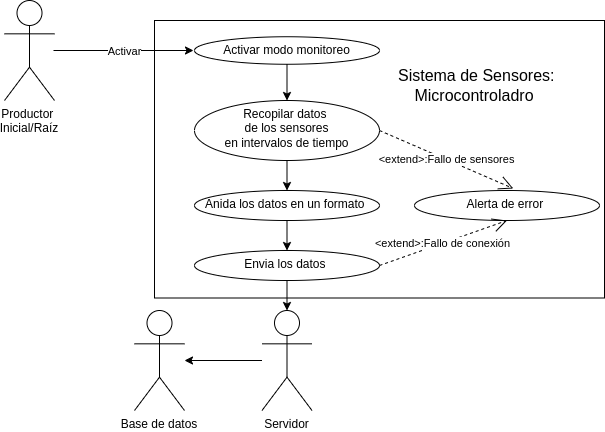

The diagram above was exported from draw.io. Its source (the exported page's mxGraphModel, read from the mxfile embedded in the PNG):
<mxGraphModel dx="846" dy="848" grid="1" gridSize="10" guides="1" tooltips="1" connect="1" arrows="1" fold="1" page="1" pageScale="1" pageWidth="850" pageHeight="1100" math="0" shadow="0">
  <root>
    <mxCell id="0" />
    <mxCell id="1" parent="0" />
    <object label="Productor &#10;Inicial/Raíz" id="3">
      <mxCell style="shape=umlActor;verticalLabelPosition=bottom;verticalAlign=top;outlineConnect=0;fillColor=none;align=center;labelBorderColor=none;labelBackgroundColor=none;labelPosition=center;textShadow=0;fontColor=default;" vertex="1" parent="1">
        <mxGeometry x="110" y="230" width="50" height="100" as="geometry" />
      </mxCell>
    </object>
    <mxCell id="4" value="" style="edgeStyle=none;html=1;" edge="1" parent="1" source="5" target="7">
      <mxGeometry relative="1" as="geometry" />
    </mxCell>
    <mxCell id="5" value="Activar modo monitoreo" style="ellipse;whiteSpace=wrap;html=1;verticalAlign=top;fillColor=none;labelBorderColor=none;labelBackgroundColor=none;" vertex="1" parent="1">
      <mxGeometry x="300" y="266.25" width="185" height="27.5" as="geometry" />
    </mxCell>
    <mxCell id="6" style="edgeStyle=none;html=1;" edge="1" parent="1" source="7" target="8">
      <mxGeometry relative="1" as="geometry" />
    </mxCell>
    <mxCell id="7" value="&lt;font style=&quot;color: rgb(0, 0, 0);&quot;&gt;Recopilar datos&amp;nbsp;&lt;/font&gt;&lt;div&gt;&lt;font style=&quot;color: rgb(0, 0, 0);&quot;&gt;de los sensores&lt;/font&gt;&lt;/div&gt;&lt;div&gt;&lt;font style=&quot;color: rgb(0, 0, 0);&quot;&gt;en intervalos de tiempo&lt;/font&gt;&lt;/div&gt;" style="ellipse;whiteSpace=wrap;html=1;verticalAlign=top;fillColor=none;labelBorderColor=none;labelBackgroundColor=none;" vertex="1" parent="1">
      <mxGeometry x="300" y="330" width="185" height="60" as="geometry" />
    </mxCell>
    <mxCell id="18" style="edgeStyle=none;html=1;entryX=0.5;entryY=0;entryDx=0;entryDy=0;" edge="1" parent="1" source="8" target="17">
      <mxGeometry relative="1" as="geometry" />
    </mxCell>
    <mxCell id="8" value="Anida los datos en un formato&amp;nbsp;" style="ellipse;whiteSpace=wrap;html=1;verticalAlign=top;fillColor=none;labelBorderColor=none;labelBackgroundColor=none;" vertex="1" parent="1">
      <mxGeometry x="300" y="420" width="185" height="30" as="geometry" />
    </mxCell>
    <mxCell id="9" value="&lt;font style=&quot;scrollbar-color: rgb(226, 226, 226) rgb(251, 251, 251); color: rgb(0, 0, 0); font-size: 16px;&quot;&gt;&amp;nbsp;Sistema de Sensores:&lt;/font&gt;&lt;div style=&quot;color: rgb(63, 63, 63); scrollbar-color: rgb(226, 226, 226) rgb(251, 251, 251);&quot;&gt;&lt;font style=&quot;scrollbar-color: rgb(226, 226, 226) rgb(251, 251, 251); color: rgb(0, 0, 0); font-size: 16px;&quot;&gt;Microcontroladro&lt;/font&gt;&lt;/div&gt;" style="text;html=1;align=center;verticalAlign=middle;whiteSpace=wrap;rounded=0;" vertex="1" parent="1">
      <mxGeometry x="490" y="300" width="180" height="30" as="geometry" />
    </mxCell>
    <mxCell id="21" style="edgeStyle=none;html=1;" edge="1" parent="1" source="10" target="19">
      <mxGeometry relative="1" as="geometry" />
    </mxCell>
    <object label="Servidor" id="10">
      <mxCell style="shape=umlActor;verticalLabelPosition=bottom;verticalAlign=top;outlineConnect=0;fillColor=none;align=center;labelBorderColor=none;labelBackgroundColor=none;labelPosition=center;textShadow=0;fontColor=default;" vertex="1" parent="1">
        <mxGeometry x="367.5" y="540" width="50" height="100" as="geometry" />
      </mxCell>
    </object>
    <mxCell id="13" value="" style="endArrow=classic;html=1;entryX=0;entryY=0.5;entryDx=0;entryDy=0;" edge="1" parent="1">
      <mxGeometry relative="1" as="geometry">
        <mxPoint x="159" y="280" as="sourcePoint" />
        <mxPoint x="299" y="280" as="targetPoint" />
      </mxGeometry>
    </mxCell>
    <mxCell id="14" value="Activar" style="edgeLabel;resizable=0;html=1;;align=center;verticalAlign=middle;" connectable="0" vertex="1" parent="13">
      <mxGeometry relative="1" as="geometry" />
    </mxCell>
    <mxCell id="17" value="Envia los datos&amp;nbsp;" style="ellipse;whiteSpace=wrap;html=1;verticalAlign=top;fillColor=none;labelBorderColor=none;labelBackgroundColor=none;" vertex="1" parent="1">
      <mxGeometry x="300" y="480" width="185" height="30" as="geometry" />
    </mxCell>
    <object label="Base de datos" id="19">
      <mxCell style="shape=umlActor;verticalLabelPosition=bottom;verticalAlign=top;outlineConnect=0;fillColor=none;align=center;labelBorderColor=none;labelBackgroundColor=none;labelPosition=center;textShadow=0;fontColor=default;" vertex="1" parent="1">
        <mxGeometry x="240" y="540" width="50" height="100" as="geometry" />
      </mxCell>
    </object>
    <mxCell id="20" style="edgeStyle=none;html=1;entryX=0.5;entryY=0;entryDx=0;entryDy=0;entryPerimeter=0;" edge="1" parent="1" source="17" target="10">
      <mxGeometry relative="1" as="geometry" />
    </mxCell>
    <mxCell id="22" value="Alerta de error&amp;nbsp;" style="ellipse;whiteSpace=wrap;html=1;verticalAlign=top;fillColor=none;labelBorderColor=none;labelBackgroundColor=none;" vertex="1" parent="1">
      <mxGeometry x="520" y="420" width="185" height="30" as="geometry" />
    </mxCell>
    <mxCell id="23" value="&amp;lt;extend&amp;gt;:Fallo de sensores" style="endArrow=open;endSize=12;dashed=1;html=1;exitX=1;exitY=0.5;exitDx=0;exitDy=0;entryX=0.534;entryY=-0.066;entryDx=0;entryDy=0;entryPerimeter=0;" edge="1" parent="1" source="7" target="22">
      <mxGeometry width="160" relative="1" as="geometry">
        <mxPoint x="510" y="300" as="sourcePoint" />
        <mxPoint x="680" y="320" as="targetPoint" />
      </mxGeometry>
    </mxCell>
    <mxCell id="24" value="&amp;lt;extend&amp;gt;:Fallo de conexión" style="endArrow=open;endSize=12;dashed=1;html=1;exitX=1;exitY=0.5;exitDx=0;exitDy=0;entryX=0.5;entryY=1;entryDx=0;entryDy=0;" edge="1" parent="1" source="17" target="22">
      <mxGeometry width="160" relative="1" as="geometry">
        <mxPoint x="500" y="520" as="sourcePoint" />
        <mxPoint x="660" y="520" as="targetPoint" />
      </mxGeometry>
    </mxCell>
    <mxCell id="25" value="" style="rounded=0;whiteSpace=wrap;html=1;fillColor=none;" vertex="1" parent="1">
      <mxGeometry x="260" y="250" width="450" height="277.5" as="geometry" />
    </mxCell>
  </root>
</mxGraphModel>